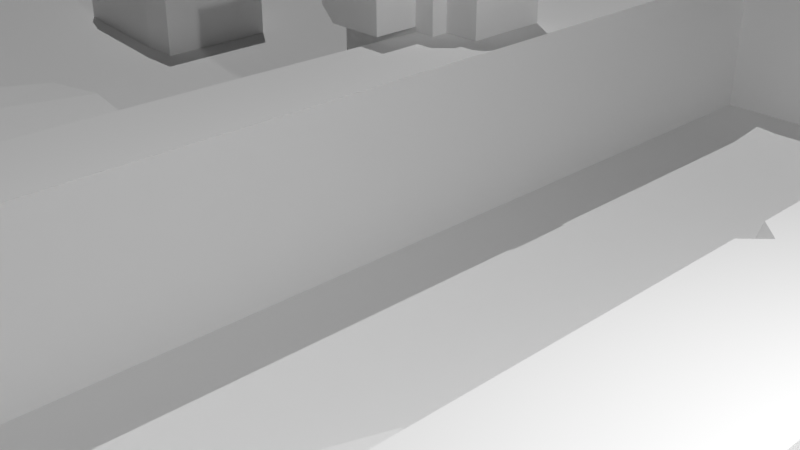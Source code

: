 # Source: urban-struggle.blend  (saved by Blender 3.0.42; exported with 4.5.12 LTS)
import bpy
from mathutils import Matrix  # noqa: F401  (used for matrix-valued properties, if any)

bpy.ops.wm.read_factory_settings(use_empty=True)
scene = bpy.context.scene
scene.name = 'Scene'

# ---- collections
col_collection = bpy.data.collections.new('Collection'); scene.collection.children.link(col_collection)

# ---- node groups
ng_buildings = bpy.data.node_groups.new('Buildings', 'GeometryNodeTree')
_s = ng_buildings.interface.new_socket(name='Instances', in_out='OUTPUT', socket_type='NodeSocketGeometry')
_s = ng_buildings.interface.new_socket(name='Distribution Mesh', in_out='INPUT', socket_type='NodeSocketGeometry')
_s = ng_buildings.interface.new_socket(name='Object', in_out='INPUT', socket_type='NodeSocketObject')
_s.default_value = None
_s = ng_buildings.interface.new_socket(name='Seed', in_out='INPUT', socket_type='NodeSocketInt')
_s.default_value = 1
_s = ng_buildings.interface.new_socket(name='Density Max', in_out='INPUT', socket_type='NodeSocketFloat')
_s.default_value = 0.1
_s.min_value = 0.0
_s = ng_buildings.interface.new_socket(name='Distance Min', in_out='INPUT', socket_type='NodeSocketFloat')
_s.subtype = 'DISTANCE'
_s.default_value = 3.0
_s.min_value = 0.0
ng_buildings.is_modifier = True
# nodes of 'Buildings' reference scene objects; filled in after objects exist
ng_geometry_nodes = bpy.data.node_groups.new('Geometry Nodes', 'GeometryNodeTree')
_s = ng_geometry_nodes.interface.new_socket(name='Geometry', in_out='OUTPUT', socket_type='NodeSocketGeometry')
_s = ng_geometry_nodes.interface.new_socket(name='Geometry', in_out='INPUT', socket_type='NodeSocketGeometry')
ng_geometry_nodes.is_modifier = True
# nodes of 'Geometry Nodes' reference scene objects; filled in after objects exist

# ---- world
world_world = bpy.data.worlds.new('World'); scene.world = world_world
world_world.use_nodes = True; world_world.node_tree.nodes.clear()
_N = world_world.node_tree.nodes; _L = world_world.node_tree.links
n0 = _N.new('ShaderNodeOutputWorld'); n0.name = 'World Output'; n0.location = (300, 300)
n1 = _N.new('ShaderNodeBackground'); n1.name = 'Background'; n1.location = (10, 300)
n1.inputs[0].default_value = (0.05088, 0.05088, 0.05088, 1.0)
_L.new(n1.outputs[0], n0.inputs[0])
n0.is_active_output = True
world_world.color = (0.05088, 0.05088, 0.05088)
world_world.use_sun_shadow = False
world_world.sun_shadow_jitter_overblur = 0.0

# ---- cameras
cam_camera = bpy.data.cameras.new('Camera')
cam_camera.clip_end = 100.0
cam_camera.ortho_scale = 7.314

# ---- lights
light_light = bpy.data.lights.new('Light', 'POINT')
light_light.transmission_factor = 0.0
light_light.energy = 1000.0
light_light.shadow_soft_size = 0.1
light_light.shadow_maximum_resolution = 0.006
light_light.use_absolute_resolution = True
light_sun = bpy.data.lights.new('Sun', 'SUN')
light_sun.transmission_factor = 0.0
light_sun.energy = 1.0
light_sun.shadow_soft_size = 0.125

# ---- meshes
me_plane = bpy.data.meshes.new('Plane')
me_plane.from_pydata([(-24.75, -24.75, 0.0), (24.75, -24.75, 0.0), (-24.75, 24.75, 0.0), (24.75, 24.75, 0.0)], [], [(0, 1, 3, 2)])
_uv = me_plane.uv_layers.new(name='UVMap')
_uv.uv.foreach_set('vector', [0.0, 0.0, 1.0, 0.0, 1.0, 1.0, 0.0, 1.0])
me_plane.use_remesh_fix_poles = True
me_plane.use_remesh_preserve_attributes = False
me_plane.update()
me_cube_001 = bpy.data.meshes.new('Cube.001')
me_cube_001.from_pydata([(-0.6914, -5.833, -1.0), (-0.6914, -5.833, 1.0), (-0.4199, 5.792, -1.0), (-0.4199, 5.792, 1.0), (0.4199, -5.792, -1.0), (0.4199, -5.792, 1.0), (0.4199, 5.792, -1.0), (-0.4199, 6.57, 1.0), (-0.4199, 6.57, -1.0), (0.4199, 6.57, -1.0), (0.4199, 6.57, 1.0), (6.44, 5.792, -1.0), (6.44, 6.57, 1.0), (6.44, 6.57, -1.0), (-0.4199, -6.723, -1.0), (0.3905, -6.503, 1.0), (0.3905, -6.503, -1.0), (4.148, -5.618, 1.0), (4.148, -5.618, -1.0), (4.148, -6.254, 1.0), (4.148, -6.254, -1.0), (5.488, -5.792, 1.0), (5.488, -5.792, -1.0), (5.488, -6.254, -1.0), (4.148, 0.203, -1.0), (5.488, 0.203, 1.0), (5.488, 0.203, -1.0), (4.148, 1.162, 1.0), (4.148, 1.162, -1.0), (5.488, 1.162, 1.0), (5.488, 1.162, -1.0), (10.62, 0.203, -1.0), (10.62, 1.162, -1.0), (0.1367, 5.792, 1.0), (0.4199, 5.179, 1.0), (0.4199, 5.792, 0.8156), (0.6043, 5.792, 1.0), (0.4199, 5.977, 1.0), (6.44, 5.792, 0.6799), (6.44, 5.977, 1.0), (6.288, 5.792, 1.0), (-0.4199, -6.723, 0.8156), (-0.2419, -6.675, 1.0), (-0.4737, -6.547, 1.0), (5.488, -6.254, 0.8156), (5.488, -6.07, 1.0), (5.304, -6.254, 1.0), (4.148, -0.3955, 0.8156), (4.148, -0.58, 1.0), (4.332, -0.3955, 1.0), (4.148, -0.2111, 1.0), (10.62, 0.203, 0.8156), (10.62, 0.3874, 1.0), (10.43, 0.203, 1.0), (10.43, 1.162, 1.0), (10.62, 0.9779, 1.0), (10.62, 1.162, 0.8156), (1.609, -6.771, 1.0), (1.609, -6.771, -1.0), (3.791, -5.894, -0.8584), (3.791, -5.894, 0.3133), (3.791, -4.909, -0.8584), (3.791, -4.909, 0.3133), (4.504, -5.894, -0.8584), (4.504, -5.894, 0.3133), (4.504, -4.909, -0.8584), (4.504, -4.909, 0.3133)], [], [(0, 1, 3, 2), (10, 37, 36, 40, 39, 12), (3, 33, 37, 10, 7), (19, 20, 23, 44, 46), (2, 6, 4, 0), (36, 35, 6, 11, 38, 40), (8, 7, 10, 9), (2, 3, 7, 8), (39, 38, 11, 13, 12), (6, 2, 8, 9), (1, 0, 14, 41, 43), (6, 9, 13, 11), (6, 35, 34, 5, 4), (9, 10, 12, 13), (5, 1, 43, 42, 15), (5, 15, 57), (16, 15, 42, 41, 14), (0, 4, 16, 14), (24, 47, 50, 27, 28), (4, 5, 17, 18), (57, 58, 20, 19), (16, 4, 18, 20, 58), (17, 19, 46, 45, 21), (21, 22, 26, 25), (20, 18, 22, 23), (22, 21, 45, 44, 23), (26, 24, 28, 30), (25, 26, 31, 51, 53), (50, 49, 25, 29, 27), (22, 18, 24, 26), (28, 27, 29, 30), (30, 29, 54, 56, 32), (17, 21, 25, 49, 48), (18, 17, 48, 47, 24), (29, 25, 53, 52, 55, 54), (52, 51, 31, 32, 56, 55), (26, 30, 32, 31), (50, 47, 49), (37, 35, 36), (38, 39, 40), (41, 42, 43), (44, 45, 46), (47, 48, 49), (51, 52, 53), (54, 55, 56), (34, 33, 3, 1, 5), (33, 34, 35), (37, 33, 35), (15, 16, 58, 57), (17, 5, 57, 19), (59, 60, 62, 61), (61, 62, 66, 65), (65, 66, 64, 63), (63, 64, 60, 59), (61, 65, 63, 59), (66, 62, 60, 64)])
_uv = me_cube_001.uv_layers.new(name='UVMap')
_uv.uv.foreach_set('vector', [0.375, 0.0, 0.625, 0.0, 0.625, 0.25, 0.375, 0.25, 0.625, 0.5, 0.625, 0.5, 0.625, 0.5, 0.625, 0.5, 0.625, 0.5, 0.625, 0.5, 0.875, 0.5, 0.6799, 0.5, 0.625, 0.5, 0.625, 0.5, 0.875, 0.5, 0.625, 0.75, 0.375, 0.75, 0.375, 0.75, 0.6019, 0.75, 0.625, 0.75, 0.125, 0.5, 0.375, 0.5, 0.375, 0.75, 0.125, 0.75, 0.625, 0.5, 0.6019, 0.5, 0.375, 0.5, 0.375, 0.5, 0.6019, 0.5, 0.625, 0.5, 0.375, 0.25, 0.625, 0.25, 0.625, 0.5, 0.375, 0.5, 0.375, 0.25, 0.625, 0.25, 0.625, 0.25, 0.375, 0.25, 0.625, 0.5, 0.6019, 0.5, 0.375, 0.5, 0.375, 0.5, 0.625, 0.5, 0.375, 0.5, 0.125, 0.5, 0.125, 0.5, 0.375, 0.5, 0.625, 0.0, 0.375, 0.0, 0.375, 0.0, 0.6019, 0.0, 0.625, 0.0, 0.375, 0.5, 0.375, 0.5, 0.375, 0.5, 0.375, 0.5, 0.375, 0.5, 0.6019, 0.5, 0.625, 0.504, 0.625, 0.75, 0.375, 0.75, 0.375, 0.5, 0.625, 0.5, 0.625, 0.5, 0.375, 0.5, 0.625, 0.75, 0.875, 0.75, 0.875, 0.75, 0.8201, 0.75, 0.625, 0.75, 0.625, 0.75, 0.625, 0.75, 0.625, 0.75, 0.375, 0.75, 0.625, 0.75, 0.625, 0.9451, 0.6019, 1.0, 0.375, 1.0, 0.125, 0.75, 0.375, 0.75, 0.375, 0.75, 0.125, 0.75, 0.375, 0.75, 0.6019, 0.75, 0.625, 0.75, 0.625, 0.75, 0.375, 0.75, 0.375, 0.75, 0.625, 0.75, 0.625, 0.75, 0.375, 0.75, 0.625, 0.75, 0.375, 0.75, 0.375, 0.75, 0.625, 0.75, 0.375, 0.75, 0.375, 0.75, 0.375, 0.75, 0.375, 0.75, 0.375, 0.75, 0.625, 0.75, 0.625, 0.75, 0.625, 0.75, 0.625, 0.75, 0.625, 0.75, 0.625, 0.75, 0.375, 0.75, 0.375, 0.75, 0.625, 0.75, 0.375, 0.75, 0.375, 0.75, 0.375, 0.75, 0.375, 0.75, 0.375, 0.75, 0.625, 0.75, 0.625, 0.75, 0.6019, 0.75, 0.375, 0.75, 0.375, 0.75, 0.375, 0.75, 0.375, 0.75, 0.375, 0.75, 0.625, 0.75, 0.375, 0.75, 0.375, 0.75, 0.6019, 0.75, 0.625, 0.75, 0.625, 0.75, 0.625, 0.75, 0.625, 0.75, 0.625, 0.75, 0.625, 0.75, 0.375, 0.75, 0.375, 0.75, 0.375, 0.75, 0.375, 0.75, 0.375, 0.75, 0.625, 0.75, 0.625, 0.75, 0.375, 0.75, 0.375, 0.75, 0.625, 0.75, 0.625, 0.75, 0.6019, 0.75, 0.375, 0.75, 0.625, 0.75, 0.625, 0.75, 0.625, 0.75, 0.625, 0.75, 0.625, 0.75, 0.375, 0.75, 0.625, 0.75, 0.625, 0.75, 0.6019, 0.75, 0.375, 0.75, 0.625, 0.75, 0.625, 0.75, 0.625, 0.75, 0.625, 0.75, 0.625, 0.75, 0.625, 0.75, 0.625, 0.75, 0.6019, 0.75, 0.375, 0.75, 0.375, 0.75, 0.6019, 0.75, 0.625, 0.75, 0.375, 0.75, 0.375, 0.75, 0.375, 0.75, 0.375, 0.75, 0.625, 0.75, 0.6019, 0.75, 0.625, 0.75, 0.625, 0.5, 0.6019, 0.5, 0.625, 0.5, 0.6019, 0.5, 0.625, 0.5, 0.625, 0.5, 0.6019, 0.0, 0.625, 0.9451, 0.875, 0.75, 0.6019, 0.75, 0.625, 0.75, 0.625, 0.75, 0.6019, 0.75, 0.625, 0.75, 0.625, 0.75, 0.6019, 0.75, 0.625, 0.75, 0.625, 0.75, 0.625, 0.75, 0.625, 0.75, 0.6019, 0.75, 0.625, 0.504, 0.6799, 0.5, 0.875, 0.5, 0.875, 0.75, 0.625, 0.75, 0.6799, 0.5, 0.625, 0.504, 0.6019, 0.5, 0.625, 0.5, 0.6799, 0.5, 0.6019, 0.5, 0.625, 0.75, 0.375, 0.75, 0.375, 0.75, 0.625, 0.75, 0.625, 0.75, 0.625, 0.75, 0.625, 0.75, 0.625, 0.75, 0.375, 0.0, 0.625, 0.0, 0.625, 0.25, 0.375, 0.25, 0.375, 0.25, 0.625, 0.25, 0.625, 0.5, 0.375, 0.5, 0.375, 0.5, 0.625, 0.5, 0.625, 0.75, 0.375, 0.75, 0.375, 0.75, 0.625, 0.75, 0.625, 1.0, 0.375, 1.0, 0.125, 0.5, 0.375, 0.5, 0.375, 0.75, 0.125, 0.75, 0.625, 0.5, 0.875, 0.5, 0.875, 0.75, 0.625, 0.75])
me_cube_001.use_remesh_fix_poles = True
me_cube_001.use_remesh_preserve_attributes = False
me_cube_001.update()
me_cube_002 = bpy.data.meshes.new('Cube.002')
me_cube_002.from_pydata([(-0.4064, -3.978, -1.0), (-0.4064, -3.978, 1.0), (-0.4064, 1.0, -1.0), (-0.4064, 1.0, 1.0), (0.4064, -3.978, -1.0), (0.4064, 1.0, -1.0), (-0.4064, -4.938, -1.0), (-0.4064, -4.938, 1.0), (0.4064, -4.938, 1.0), (0.4064, -4.938, -1.0), (-4.33, -3.978, -1.0), (-4.33, -4.938, -1.0), (-4.33, -4.938, 1.0), (1.045, -3.978, -1.0), (1.045, -4.938, 1.0), (1.045, -4.938, -1.0), (1.805, -3.978, 1.0), (1.805, -3.978, -1.0), (1.805, -4.938, 1.0), (1.805, -4.938, -1.0), (1.045, -6.448, -1.0), (1.805, -6.448, 1.0), (1.805, -6.448, -1.0), (0.2161, -3.978, 1.0), (0.4064, -4.214, 1.0), (0.6898, -3.978, 1.0), (0.4064, -3.978, 0.6912), (0.4064, -3.261, 1.0), (0.4064, 0.8872, 1.0), (0.4064, 1.0, 0.8872), (0.2935, 1.0, 1.0), (-4.33, -3.978, 0.8872), (-4.33, -4.16, 1.0), (-4.016, -3.978, 1.0), (1.045, -3.978, 0.9368), (0.8082, -3.978, 1.0), (1.045, -4.091, 1.0), (1.158, -3.978, 1.0), (1.045, -6.448, 0.8872), (1.158, -6.448, 1.0), (1.045, -6.335, 1.0)], [], [(0, 1, 3, 2), (1, 0, 10, 31, 33), (24, 23, 1, 7, 8), (2, 3, 30, 29, 5), (2, 5, 4, 0), (5, 29, 28, 27, 26, 4), (9, 8, 7, 6), (0, 6, 11, 10), (0, 4, 9, 6), (25, 24, 8, 14, 36, 35), (7, 1, 33, 32, 12), (32, 31, 10, 11, 12), (6, 7, 12, 11), (13, 34, 37, 16, 17), (15, 13, 17, 19), (4, 26, 25, 35, 34, 13), (9, 4, 13, 15), (8, 9, 15, 14), (17, 16, 18, 19), (37, 34, 36), (14, 15, 20, 38, 40), (37, 36, 14, 18, 16), (18, 14, 40, 39, 21), (39, 38, 20, 22, 21), (15, 19, 22, 20), (19, 18, 21, 22), (24, 25, 26), (28, 29, 30), (31, 32, 33), (34, 35, 36), (38, 39, 40), (28, 30, 3, 1, 23, 27), (23, 24, 26), (27, 23, 26)])
_uv = me_cube_002.uv_layers.new(name='UVMap')
_uv.uv.foreach_set('vector', [0.375, 0.0, 0.625, 0.0, 0.625, 0.25, 0.375, 0.25, 0.625, 0.0, 0.375, 0.0, 0.375, 0.0, 0.6109, 0.0, 0.625, 0.0, 0.625, 0.75, 0.6597, 0.75, 0.875, 0.75, 0.875, 0.75, 0.625, 0.75, 0.375, 0.25, 0.625, 0.25, 0.625, 0.4653, 0.6109, 0.5, 0.375, 0.5, 0.125, 0.5, 0.375, 0.5, 0.375, 0.75, 0.125, 0.75, 0.375, 0.5, 0.6109, 0.5, 0.625, 0.5057, 0.625, 0.7443, 0.6109, 0.75, 0.375, 0.75, 0.375, 0.75, 0.625, 0.75, 0.625, 1.0, 0.375, 1.0, 0.125, 0.75, 0.125, 0.75, 0.125, 0.75, 0.125, 0.75, 0.125, 0.75, 0.375, 0.75, 0.375, 0.75, 0.125, 0.75, 0.625, 0.75, 0.625, 0.75, 0.625, 0.75, 0.625, 0.75, 0.625, 0.75, 0.625, 0.75, 0.875, 0.75, 0.875, 0.75, 0.875, 0.75, 0.875, 0.75, 0.875, 0.75, 0.625, 0.0, 0.6109, 0.0, 0.375, 0.0, 0.375, 0.0, 0.625, 0.0, 0.375, 1.0, 0.625, 1.0, 0.625, 1.0, 0.375, 1.0, 0.375, 0.75, 0.6109, 0.75, 0.625, 0.75, 0.625, 0.75, 0.375, 0.75, 0.375, 0.75, 0.375, 0.75, 0.375, 0.75, 0.375, 0.75, 0.375, 0.75, 0.6109, 0.75, 0.625, 0.75, 0.625, 0.75, 0.6109, 0.75, 0.375, 0.75, 0.375, 0.75, 0.375, 0.75, 0.375, 0.75, 0.375, 0.75, 0.625, 0.75, 0.375, 0.75, 0.375, 0.75, 0.625, 0.75, 0.375, 0.75, 0.625, 0.75, 0.625, 0.75, 0.375, 0.75, 0.625, 0.75, 0.6109, 0.75, 0.625, 0.75, 0.625, 0.75, 0.375, 0.75, 0.375, 0.75, 0.6109, 0.75, 0.625, 0.75, 0.625, 0.75, 0.625, 0.75, 0.625, 0.75, 0.625, 0.75, 0.625, 0.75, 0.625, 0.75, 0.625, 0.75, 0.625, 0.75, 0.625, 0.75, 0.625, 0.75, 0.625, 0.75, 0.6109, 0.75, 0.375, 0.75, 0.375, 0.75, 0.625, 0.75, 0.375, 0.75, 0.375, 0.75, 0.375, 0.75, 0.375, 0.75, 0.375, 0.75, 0.625, 0.75, 0.625, 0.75, 0.375, 0.75, 0.625, 0.75, 0.625, 0.75, 0.6109, 0.75, 0.625, 0.5057, 0.6109, 0.5, 0.625, 0.4653, 0.6109, 0.0, 0.625, 0.0, 0.875, 0.75, 0.6109, 0.75, 0.625, 0.75, 0.625, 0.75, 0.6109, 0.75, 0.625, 0.75, 0.625, 0.75, 0.625, 0.5057, 0.6597, 0.5, 0.875, 0.5, 0.875, 0.75, 0.6597, 0.75, 0.625, 0.7443, 0.6597, 0.75, 0.625, 0.75, 0.6109, 0.75, 0.625, 0.7443, 0.6597, 0.75, 0.6109, 0.75])
me_cube_002.use_remesh_fix_poles = True
me_cube_002.use_remesh_preserve_attributes = False
me_cube_002.update()
me_cube_003 = bpy.data.meshes.new('Cube.003')
me_cube_003.from_pydata([(-1.0, -0.7803, -1.0), (-1.0, 0.4668, -1.0), (-1.0, 0.4668, 1.0), (1.0, -1.0, -1.0), (1.0, -1.0, 1.0), (1.0, 1.0, -1.0), (1.558, 0.6718, 1.0), (1.558, 0.6718, -1.0), (1.558, -1.0, -1.0), (1.558, -1.0, 1.0), (-0.7642, -0.8062, 1.0), (-1.0, -0.3912, 1.0), (-1.0, -0.7803, 0.5753), (1.0, 0.7628, 1.0), (1.205, 0.8798, 1.0), (1.0, 1.0, 0.7628), (0.7708, 0.9389, 1.0), (-1.0, -0.7803, 0.2526), (1.0, 1.0, 0.3463), (-1.0, 0.347, 0.4445), (-1.0, 0.4668, 0.5865), (-0.8827, 0.4981, 0.458), (-1.0, 0.4668, 0.3433)], [], [(13, 16, 2, 11, 10, 4), (14, 13, 4, 9, 6), (3, 5, 7, 8), (22, 19, 21), (1, 5, 3, 0), (1, 22, 21, 18, 5), (7, 6, 9, 8), (5, 18, 15, 14, 6, 7), (16, 13, 15), (4, 3, 8, 9), (10, 11, 12), (13, 14, 15), (3, 4, 10, 12, 17, 0), (17, 12, 11, 2, 20, 19), (21, 20, 2, 16, 15, 18), (19, 20, 21), (0, 17, 19, 22, 1)])
_uv = me_cube_003.uv_layers.new(name='UVMap')
_uv.uv.foreach_set('vector', [0.625, 0.5297, 0.6537, 0.5, 0.875, 0.5, 0.875, 0.672, 0.8455, 0.75, 0.625, 0.75, 0.625, 0.5, 0.625, 0.5297, 0.625, 0.75, 0.625, 0.75, 0.625, 0.5, 0.375, 0.75, 0.375, 0.5, 0.375, 0.5, 0.375, 0.75, 0.4896, 0.25, 0.4974, 0.226, 0.4991, 0.2647, 0.125, 0.5, 0.375, 0.5, 0.375, 0.75, 0.125, 0.75, 0.375, 0.25, 0.4896, 0.25, 0.4991, 0.2647, 0.4852, 0.5, 0.375, 0.5, 0.375, 0.5, 0.625, 0.5, 0.625, 0.75, 0.375, 0.75, 0.375, 0.5, 0.4852, 0.5, 0.5953, 0.5, 0.625, 0.5, 0.625, 0.5, 0.375, 0.5, 0.625, 0.4713, 0.625, 0.5297, 0.5953, 0.5, 0.625, 0.75, 0.375, 0.75, 0.375, 0.75, 0.625, 0.75, 0.625, 0.9705, 0.875, 0.672, 0.5719, 0.0, 0.625, 0.5297, 0.625, 0.5, 0.5953, 0.5, 0.375, 0.75, 0.625, 0.75, 0.625, 0.9705, 0.5719, 1.0, 0.4735, 1.0, 0.375, 1.0, 0.4735, 0.0, 0.5719, 0.0, 0.625, 0.07801, 0.625, 0.25, 0.5284, 0.25, 0.4974, 0.226, 0.4991, 0.2647, 0.5284, 0.25, 0.625, 0.25, 0.625, 0.4713, 0.5953, 0.5, 0.4852, 0.5, 0.4974, 0.226, 0.5284, 0.25, 0.4991, 0.2647, 0.375, 0.0, 0.4735, 0.0, 0.4974, 0.226, 0.4896, 0.25, 0.375, 0.25])
me_cube_003.use_remesh_fix_poles = True
me_cube_003.use_remesh_preserve_attributes = False
me_cube_003.update()
me_cube_004 = bpy.data.meshes.new('Cube.004')
me_cube_004.from_pydata([(-1.0, -1.0, -1.0), (-0.6563, -0.6563, 1.0), (-1.0, 1.0, -1.0), (-0.6563, 0.6563, 1.0), (1.0, -1.0, -1.0), (0.6563, -0.6563, 1.0), (1.0, 1.0, -1.0), (0.6563, 0.6563, 1.0), (-1.0, -1.0, 1.0), (1.0, 1.0, 1.0), (-0.6563, -0.4621, 1.715), (-0.4129, 0.6563, 1.764), (0.4129, 0.6563, 1.764), (0.3913, -0.6563, 1.785), (-0.6563, -0.4621, 2.502), (-0.4129, 0.6563, 2.453), (0.4129, 0.6563, 2.453), (0.3913, -0.6563, 2.431), (-0.6563, 0.4621, 1.715), (0.6563, 0.3997, 1.777), (-0.6563, 0.4621, 2.502), (0.6563, 0.3997, 2.44), (-0.4129, 1.182, 1.764), (-0.4129, 1.182, 2.453), (0.4129, 1.182, 2.453), (-0.3913, -0.6563, 1.785), (-0.6563, 0.6563, 1.52), (-0.3913, -0.6563, 2.431), (-1.061, -0.4621, 1.715), (-1.061, 0.4621, 1.715), (-1.061, -0.4621, 2.502), (0.6563, -0.3997, 1.777), (0.6563, -0.3997, 2.44), (-0.6563, -0.6563, 2.696), (0.3913, -1.0, 1.785), (-0.3913, -1.0, 1.785), (0.3913, -1.0, 2.431), (0.6563, 0.6563, 1.52), (0.6563, -0.6563, 1.52), (1.028, 0.3997, 1.777), (1.028, -0.3997, 1.777), (1.028, 0.3997, 2.44), (1.028, -0.3997, 2.44), (-0.8398, 0.8398, 1.0), (-0.6558, 1.0, 1.0), (-1.0, 1.0, 0.7735), (-1.0, 0.7735, 1.0), (0.8807, -0.8807, 1.0), (0.8313, -1.0, 1.0), (1.0, -1.0, 0.8313), (1.0, -0.8313, 1.0), (0.2442, 1.182, 1.764), (0.4129, 1.182, 1.932), (0.4129, 1.014, 1.764), (-0.6563, 0.4876, 2.696), (-0.4876, 0.6563, 2.696), (-0.483, 0.6563, 2.523), (-0.6563, 0.6563, 2.464), (-0.6563, 0.537, 2.577), (-0.8925, 0.4621, 2.502), (-1.061, 0.4621, 2.333), (-1.061, 0.2934, 2.502), (-0.6563, -0.4876, 1.52), (-0.6563, -0.6563, 1.352), (-0.4876, -0.6563, 1.52), (-0.537, -0.6563, 1.64), (-0.6563, -0.6563, 1.689), (-0.6563, -0.537, 1.64), (-0.3913, -0.8317, 2.431), (-0.3913, -1.0, 2.263), (-0.2226, -1.0, 2.431), (0.4876, 0.6563, 2.696), (0.6563, 0.4876, 2.696), (0.6563, 0.589, 2.555), (0.6563, 0.6563, 2.528), (0.537, 0.6563, 2.577), (0.6563, -0.4876, 2.696), (0.4876, -0.6563, 2.696), (0.4862, -0.6563, 2.526), (0.6563, -0.6563, 2.528), (0.6563, -0.5078, 2.548)], [], [(2, 45, 44, 9, 6), (3, 7, 9, 44, 43), (4, 49, 48, 8, 0), (5, 1, 8, 48, 47), (2, 6, 4, 0), (5, 7, 37, 38), (0, 8, 46, 45, 2), (46, 43, 45), (6, 9, 50, 49, 4), (12, 11, 22, 51, 53), (19, 21, 41, 39), (13, 25, 65, 64, 38), (14, 10, 67, 66, 33), (7, 3, 26, 37), (16, 15, 56, 55, 71, 75), (10, 18, 26, 62, 67), (13, 17, 36, 34), (20, 14, 33, 54, 58), (11, 12, 37, 26), (18, 20, 58, 57, 26), (21, 19, 37, 74, 73), (14, 20, 59, 61, 30), (16, 12, 53, 52, 24), (52, 51, 22, 23, 24), (11, 15, 23, 22), (15, 16, 24, 23), (25, 27, 33, 66, 65), (72, 71, 55, 54, 33, 77, 76), (17, 27, 68, 70, 36), (15, 11, 26, 57, 56), (20, 18, 29, 60, 59), (29, 28, 30, 61, 60), (10, 14, 30, 28), (18, 10, 28, 29), (1, 5, 38, 64, 63), (31, 32, 80, 79, 38), (3, 1, 63, 62, 26), (27, 25, 35, 69, 68), (25, 13, 34, 35), (32, 21, 73, 72, 76, 80), (35, 34, 36, 70, 69), (19, 31, 38, 37), (12, 16, 75, 74, 37), (27, 17, 78, 77, 33), (17, 13, 38, 79, 78), (40, 39, 41, 42), (31, 19, 39, 40), (32, 31, 40, 42), (21, 32, 42, 41), (43, 44, 45), (1, 3, 43, 46, 8), (47, 48, 49, 50), (51, 52, 53), (58, 56, 57), (59, 60, 61), (62, 63, 64), (68, 69, 70), (75, 73, 74), (80, 78, 79), (7, 5, 47, 50, 9), (67, 62, 64, 65), (66, 67, 65), (54, 55, 56), (58, 54, 56), (71, 72, 73), (75, 71, 73), (76, 77, 78), (80, 76, 78)])
_uv = me_cube_004.uv_layers.new(name='UVMap')
_uv.uv.foreach_set('vector', [0.375, 0.25, 0.5967, 0.25, 0.625, 0.2783, 0.625, 0.5, 0.375, 0.5, 0.832, 0.543, 0.668, 0.543, 0.625, 0.5, 0.8467, 0.5, 0.855, 0.52, 0.375, 0.75, 0.6039, 0.75, 0.625, 0.7711, 0.625, 1.0, 0.375, 1.0, 0.668, 0.707, 0.832, 0.707, 0.875, 0.75, 0.6461, 0.75, 0.6399, 0.7351, 0.125, 0.5, 0.375, 0.5, 0.375, 0.75, 0.125, 0.75, 0.668, 0.707, 0.668, 0.543, 0.668, 0.543, 0.668, 0.707, 0.375, 0.0, 0.625, 0.0, 0.625, 0.2217, 0.5967, 0.25, 0.375, 0.25, 0.625, 0.2217, 0.855, 0.52, 0.5967, 0.25, 0.375, 0.5, 0.625, 0.5, 0.625, 0.7289, 0.6039, 0.75, 0.375, 0.75, 0.6984, 0.543, 0.8016, 0.543, 0.8016, 0.543, 0.7195, 0.543, 0.6984, 0.543, 0.668, 0.575, 0.668, 0.575, 0.668, 0.575, 0.668, 0.575, 0.7011, 0.707, 0.7989, 0.707, 0.8171, 0.707, 0.8109, 0.707, 0.668, 0.707, 0.832, 0.6828, 0.832, 0.6828, 0.832, 0.6921, 0.832, 0.707, 0.832, 0.707, 0.668, 0.543, 0.832, 0.543, 0.832, 0.543, 0.668, 0.543, 0.6984, 0.543, 0.8016, 0.543, 0.8104, 0.543, 0.8109, 0.543, 0.6891, 0.543, 0.6829, 0.543, 0.832, 0.6828, 0.832, 0.5672, 0.832, 0.543, 0.832, 0.6859, 0.832, 0.6921, 0.7011, 0.707, 0.7011, 0.707, 0.7011, 0.707, 0.7011, 0.707, 0.832, 0.5672, 0.832, 0.6828, 0.832, 0.707, 0.832, 0.5641, 0.832, 0.5579, 0.8016, 0.543, 0.6984, 0.543, 0.668, 0.543, 0.832, 0.543, 0.832, 0.5672, 0.832, 0.5672, 0.832, 0.5579, 0.832, 0.543, 0.832, 0.543, 0.668, 0.575, 0.668, 0.575, 0.668, 0.543, 0.668, 0.543, 0.668, 0.5514, 0.832, 0.6828, 0.832, 0.5672, 0.832, 0.5672, 0.832, 0.5883, 0.832, 0.6828, 0.6984, 0.543, 0.6984, 0.543, 0.6984, 0.543, 0.6984, 0.543, 0.6984, 0.543, 0.6984, 0.543, 0.7195, 0.543, 0.8016, 0.543, 0.8016, 0.543, 0.6984, 0.543, 0.8016, 0.543, 0.8016, 0.543, 0.8016, 0.543, 0.8016, 0.543, 0.8016, 0.543, 0.6984, 0.543, 0.6984, 0.543, 0.8016, 0.543, 0.7989, 0.707, 0.7989, 0.707, 0.832, 0.707, 0.832, 0.707, 0.8171, 0.707, 0.668, 0.5641, 0.6891, 0.543, 0.8109, 0.543, 0.832, 0.5641, 0.832, 0.707, 0.6891, 0.707, 0.668, 0.6859, 0.7011, 0.707, 0.7989, 0.707, 0.7989, 0.707, 0.7778, 0.707, 0.7011, 0.707, 0.8016, 0.543, 0.8016, 0.543, 0.832, 0.543, 0.832, 0.543, 0.8104, 0.543, 0.832, 0.5672, 0.832, 0.5672, 0.832, 0.5672, 0.832, 0.5672, 0.832, 0.5672, 0.832, 0.5672, 0.832, 0.6828, 0.832, 0.6828, 0.832, 0.5883, 0.832, 0.5672, 0.832, 0.6828, 0.832, 0.6828, 0.832, 0.6828, 0.832, 0.6828, 0.832, 0.5672, 0.832, 0.6828, 0.832, 0.6828, 0.832, 0.5672, 0.832, 0.707, 0.668, 0.707, 0.668, 0.707, 0.8109, 0.707, 0.832, 0.707, 0.668, 0.675, 0.668, 0.675, 0.668, 0.6885, 0.668, 0.707, 0.668, 0.707, 0.832, 0.543, 0.832, 0.707, 0.832, 0.707, 0.832, 0.6859, 0.832, 0.543, 0.7989, 0.707, 0.7989, 0.707, 0.7989, 0.707, 0.7989, 0.707, 0.7989, 0.707, 0.7989, 0.707, 0.7011, 0.707, 0.7011, 0.707, 0.7989, 0.707, 0.668, 0.675, 0.668, 0.575, 0.668, 0.5514, 0.668, 0.5641, 0.668, 0.6859, 0.668, 0.6885, 0.7989, 0.707, 0.7011, 0.707, 0.7011, 0.707, 0.7778, 0.707, 0.7989, 0.707, 0.668, 0.575, 0.668, 0.675, 0.668, 0.707, 0.668, 0.543, 0.6984, 0.543, 0.6984, 0.543, 0.6829, 0.543, 0.668, 0.543, 0.668, 0.543, 0.7989, 0.707, 0.7011, 0.707, 0.6892, 0.707, 0.6891, 0.707, 0.832, 0.707, 0.7011, 0.707, 0.7011, 0.707, 0.668, 0.707, 0.668, 0.707, 0.6892, 0.707, 0.668, 0.675, 0.668, 0.575, 0.668, 0.575, 0.668, 0.675, 0.668, 0.675, 0.668, 0.575, 0.668, 0.575, 0.668, 0.675, 0.668, 0.675, 0.668, 0.675, 0.668, 0.675, 0.668, 0.675, 0.668, 0.575, 0.668, 0.675, 0.668, 0.675, 0.668, 0.575, 0.855, 0.52, 0.8467, 0.5, 0.5967, 0.25, 0.832, 0.707, 0.832, 0.543, 0.855, 0.52, 0.875, 0.5283, 0.875, 0.75, 0.6399, 0.7351, 0.6461, 0.75, 0.6039, 0.75, 0.625, 0.7289, 0.7195, 0.543, 0.6984, 0.543, 0.6984, 0.543, 0.832, 0.5579, 0.8104, 0.543, 0.832, 0.543, 0.832, 0.5672, 0.832, 0.5672, 0.832, 0.5883, 0.832, 0.6859, 0.832, 0.707, 0.8109, 0.707, 0.7989, 0.707, 0.7989, 0.707, 0.7778, 0.707, 0.6829, 0.543, 0.668, 0.5514, 0.668, 0.543, 0.668, 0.6885, 0.6892, 0.707, 0.668, 0.707, 0.668, 0.543, 0.668, 0.707, 0.6399, 0.7351, 0.625, 0.7289, 0.625, 0.5, 0.832, 0.6921, 0.832, 0.6859, 0.8109, 0.707, 0.8171, 0.707, 0.832, 0.707, 0.832, 0.6921, 0.8171, 0.707, 0.832, 0.5641, 0.8109, 0.543, 0.8104, 0.543, 0.832, 0.5579, 0.832, 0.5641, 0.8104, 0.543, 0.6891, 0.543, 0.668, 0.5641, 0.668, 0.5514, 0.6829, 0.543, 0.6891, 0.543, 0.668, 0.5514, 0.668, 0.6859, 0.6891, 0.707, 0.6892, 0.707, 0.668, 0.6885, 0.668, 0.6859, 0.6892, 0.707])
me_cube_004.use_remesh_fix_poles = True
me_cube_004.use_remesh_preserve_attributes = False
me_cube_004.update()
me_cube_006 = bpy.data.meshes.new('Cube.006')
me_cube_006.from_pydata([(-0.3018, -1.829, -1.0), (-0.3018, -1.829, 1.0), (-0.3018, 1.0, -1.0), (-0.3018, 1.0, 1.0), (0.3018, -1.829, -1.0), (0.3018, -1.829, 1.0), (0.3018, 1.0, -1.0), (0.3018, 1.0, 1.0), (-0.3018, -2.687, -1.0), (-0.3018, -2.687, 1.0), (0.3018, -2.687, 1.0), (0.3018, -2.687, -1.0), (-0.6832, -1.829, -1.0), (-0.6832, -1.829, 1.0), (-0.6832, -2.687, -1.0), (-0.6832, -2.687, 1.0), (-0.3018, -4.924, -1.0), (-0.3018, -4.924, 1.0), (0.3018, -4.924, 1.0), (0.3018, -4.924, -1.0), (-0.3018, -5.624, -1.0), (-0.3018, -5.624, 1.0), (0.3018, -5.624, 1.0), (0.3018, -5.624, -1.0), (-1.832, -4.924, -1.0), (-1.832, -4.924, 1.0), (-2.079, -5.624, -1.0), (-2.079, -5.624, 1.0), (-2.575, -5.624, -1.0), (-2.575, -5.624, 1.0), (-2.079, -7.876, -1.0), (-2.079, -7.876, 1.0), (-2.575, -7.876, -1.0), (-2.575, -7.876, 1.0), (-2.079, -8.479, -1.0), (-2.079, -8.479, 1.0), (-2.575, -8.479, -1.0), (-2.575, -8.479, 1.0), (-10.75, -7.876, -1.0), (-10.75, -7.876, 1.0), (-10.75, -8.479, -1.0), (-10.75, -8.479, 1.0), (-2.573, -5.29, -0.9983), (-2.149, -4.836, -0.9995), (-2.149, -4.836, 1.001), (-2.573, -5.29, 1.002)], [], [(0, 1, 3, 2), (2, 3, 7, 6), (6, 7, 5, 4), (0, 8, 14, 12), (2, 6, 4, 0), (7, 3, 1, 5), (8, 11, 19, 16), (0, 4, 11, 8), (5, 1, 9, 10), (4, 5, 10, 11), (13, 12, 14, 15), (1, 0, 12, 13), (8, 9, 15, 14), (9, 1, 13, 15), (16, 19, 23, 20), (9, 8, 16, 17), (10, 9, 17, 18), (11, 10, 18, 19), (23, 22, 21, 20), (20, 21, 27, 26), (18, 17, 21, 22), (19, 18, 22, 23), (16, 20, 26, 24), (17, 16, 24, 25), (21, 17, 25, 27), (24, 26, 28, 42, 43), (28, 26, 30, 32), (27, 25, 44, 45, 29), (45, 42, 28, 29), (30, 31, 35, 34), (26, 27, 31, 30), (27, 29, 33, 31), (29, 28, 32, 33), (34, 35, 37, 36), (32, 30, 34, 36), (36, 37, 41, 40), (31, 33, 37, 35), (39, 38, 40, 41), (32, 36, 40, 38), (33, 32, 38, 39), (37, 33, 39, 41), (42, 45, 44, 43), (25, 24, 43, 44)])
_uv = me_cube_006.uv_layers.new(name='UVMap')
_uv.uv.foreach_set('vector', [0.375, 0.0, 0.625, 0.0, 0.625, 0.25, 0.375, 0.25, 0.375, 0.25, 0.625, 0.25, 0.625, 0.5, 0.375, 0.5, 0.375, 0.5, 0.625, 0.5, 0.625, 0.75, 0.375, 0.75, 0.125, 0.75, 0.125, 0.75, 0.125, 0.75, 0.125, 0.75, 0.125, 0.5, 0.375, 0.5, 0.375, 0.75, 0.125, 0.75, 0.625, 0.5, 0.875, 0.5, 0.875, 0.75, 0.625, 0.75, 0.125, 0.75, 0.375, 0.75, 0.375, 0.75, 0.125, 0.75, 0.125, 0.75, 0.375, 0.75, 0.375, 0.75, 0.125, 0.75, 0.625, 0.75, 0.875, 0.75, 0.875, 0.75, 0.625, 0.75, 0.375, 0.75, 0.625, 0.75, 0.625, 0.75, 0.375, 0.75, 0.625, 0.0, 0.375, 0.0, 0.375, 0.0, 0.625, 0.0, 0.625, 0.0, 0.375, 0.0, 0.375, 0.0, 0.625, 0.0, 0.375, 1.0, 0.625, 1.0, 0.625, 1.0, 0.375, 1.0, 0.875, 0.75, 0.875, 0.75, 0.875, 0.75, 0.875, 0.75, 0.125, 0.75, 0.375, 0.75, 0.375, 0.75, 0.125, 0.75, 0.625, 1.0, 0.375, 1.0, 0.375, 1.0, 0.625, 1.0, 0.625, 0.75, 0.875, 0.75, 0.875, 0.75, 0.625, 0.75, 0.375, 0.75, 0.625, 0.75, 0.625, 0.75, 0.375, 0.75, 0.375, 0.75, 0.625, 0.75, 0.625, 1.0, 0.375, 1.0, 0.375, 1.0, 0.625, 1.0, 0.625, 1.0, 0.375, 1.0, 0.625, 0.75, 0.875, 0.75, 0.875, 0.75, 0.625, 0.75, 0.375, 0.75, 0.625, 0.75, 0.625, 0.75, 0.375, 0.75, 0.125, 0.75, 0.125, 0.75, 0.125, 0.75, 0.125, 0.75, 0.625, 1.0, 0.375, 1.0, 0.375, 1.0, 0.625, 1.0, 0.875, 0.75, 0.875, 0.75, 0.875, 0.75, 0.875, 0.75, 0.125, 0.75, 0.125, 0.75, 0.125, 0.75, 0.125, 0.75, 0.125, 0.75, 0.125, 0.75, 0.125, 0.75, 0.125, 0.75, 0.125, 0.75, 0.875, 0.75, 0.875, 0.75, 0.875, 0.75, 0.875, 0.75, 0.875, 0.75, 0.625, 1.0, 0.375, 1.0, 0.375, 1.0, 0.625, 1.0, 0.375, 1.0, 0.625, 1.0, 0.625, 1.0, 0.375, 1.0, 0.375, 1.0, 0.625, 1.0, 0.625, 1.0, 0.375, 1.0, 0.875, 0.75, 0.875, 0.75, 0.875, 0.75, 0.875, 0.75, 0.625, 1.0, 0.375, 1.0, 0.375, 1.0, 0.625, 1.0, 0.375, 1.0, 0.625, 1.0, 0.625, 1.0, 0.375, 1.0, 0.125, 0.75, 0.125, 0.75, 0.125, 0.75, 0.125, 0.75, 0.375, 1.0, 0.625, 1.0, 0.625, 1.0, 0.375, 1.0, 0.875, 0.75, 0.875, 0.75, 0.875, 0.75, 0.875, 0.75, 0.625, 1.0, 0.375, 1.0, 0.375, 1.0, 0.625, 1.0, 0.125, 0.75, 0.125, 0.75, 0.125, 0.75, 0.125, 0.75, 0.625, 1.0, 0.375, 1.0, 0.375, 1.0, 0.625, 1.0, 0.875, 0.75, 0.875, 0.75, 0.875, 0.75, 0.875, 0.75, 0.375, 1.0, 0.625, 1.0, 0.625, 1.0, 0.375, 1.0, 0.625, 1.0, 0.375, 1.0, 0.375, 1.0, 0.625, 1.0])
me_cube_006.use_remesh_fix_poles = True
me_cube_006.use_remesh_preserve_attributes = False
me_cube_006.update()
me_cube_007 = bpy.data.meshes.new('Cube.007')
me_cube_007.from_pydata([(-1.0, -1.0, -1.0), (-1.0, -1.0, 1.0), (1.0, -1.0, -1.0), (1.0, -1.0, 1.0), (1.0, 1.0, -1.0), (1.0, 1.0, 1.0), (0.7564, -2.405, -0.6867), (0.7564, -0.4052, -0.6867), (2.756, -2.405, -0.6867), (2.756, -2.405, 1.313), (2.756, -0.4052, -0.6867), (2.756, -0.4052, 1.313), (-0.1793, 1.0, -1.0), (-0.1793, 1.0, 0.5932), (-1.0, 0.03788, 0.5932), (-1.0, 0.03788, -1.0), (-1.0, 0.7163, 1.0), (-1.0, 0.7163, 0.5932), (-0.5362, 1.0, 1.0), (-0.7163, 1.0, 0.8199), (-0.8437, 0.8726, 1.0), (-0.7163, 1.0, 0.7474), (-0.676, 1.0, 0.5932), (-0.7982, 0.9181, 0.5932), (-0.1793, 0.3699, 0.5932), (-0.3394, 0.03788, 0.5932), (-0.3394, 0.03788, -1.0), (-0.1793, 0.3699, -1.0), (0.9163, -2.405, 1.313), (0.7564, -2.142, 1.313), (0.7564, -2.405, 1.153), (0.9163, -0.4052, 1.313), (0.7564, -0.4052, 1.153), (0.7564, -0.5651, 1.313)], [], [(12, 13, 22, 21, 19, 18, 5, 4), (4, 5, 3, 2), (2, 3, 1, 0), (11, 31, 33, 29, 28, 9), (10, 11, 9, 8), (6, 30, 29, 33, 32, 7), (7, 10, 8, 6), (7, 32, 31, 11, 10), (14, 25, 26, 15), (0, 1, 16, 17, 14, 15), (15, 26, 27, 12, 4, 2, 0), (27, 24, 13, 12), (18, 19, 20), (5, 18, 20, 16, 1, 3), (21, 22, 23), (20, 19, 21, 23, 17, 16), (24, 27, 26, 25), (25, 14, 17, 23), (13, 24, 22), (24, 25, 23, 22), (28, 29, 30), (31, 32, 33), (8, 9, 28, 30, 6)])
_uv = me_cube_007.uv_layers.new(name='UVMap')
_uv.uv.foreach_set('vector', [0.375, 0.3526, 0.5996, 0.3526, 0.5996, 0.2905, 0.6092, 0.2855, 0.6137, 0.2855, 0.625, 0.308, 0.625, 0.5, 0.375, 0.5, 0.375, 0.5, 0.625, 0.5, 0.625, 0.75, 0.375, 0.75, 0.375, 0.75, 0.625, 0.75, 0.625, 1.0, 0.375, 1.0, 0.625, 0.5, 0.855, 0.5, 0.875, 0.52, 0.875, 0.73, 0.855, 0.75, 0.625, 0.75, 0.375, 0.5, 0.625, 0.5, 0.625, 0.75, 0.375, 0.75, 0.375, 0.0, 0.605, 0.0, 0.625, 0.01998, 0.625, 0.23, 0.605, 0.25, 0.375, 0.25, 0.125, 0.5, 0.375, 0.5, 0.375, 0.75, 0.125, 0.75, 0.375, 0.25, 0.605, 0.25, 0.625, 0.27, 0.625, 0.5, 0.375, 0.5, 0.625, 0.8526, 0.625, 0.77, 0.4004, 0.77, 0.4004, 0.8526, 0.375, 0.0, 0.625, 0.0, 0.625, 0.2145, 0.5996, 0.2224, 0.5996, 0.1563, 0.375, 0.1563, 0.125, 0.5937, 0.2076, 0.5937, 0.2276, 0.5781, 0.2276, 0.5, 0.375, 0.5, 0.375, 0.75, 0.125, 0.75, 0.4004, 0.7344, 0.625, 0.7344, 0.625, 0.6563, 0.4004, 0.6563, 0.817, 0.5, 0.6137, 0.2855, 0.625, 0.2536, 0.625, 0.5, 0.817, 0.5, 0.8555, 0.5159, 0.875, 0.5355, 0.875, 0.75, 0.625, 0.75, 0.6092, 0.2855, 0.5996, 0.2905, 0.7024, 0.6643, 0.625, 0.2536, 0.6137, 0.2855, 0.6092, 0.2855, 0.5996, 0.2672, 0.5996, 0.2224, 0.625, 0.2145, 0.625, 0.7344, 0.4004, 0.7344, 0.4004, 0.77, 0.625, 0.77, 0.645, 0.75, 0.7276, 0.75, 0.7276, 0.6839, 0.7024, 0.6643, 0.625, 0.6563, 0.625, 0.7344, 0.6871, 0.6563, 0.625, 0.7344, 0.645, 0.75, 0.7024, 0.6643, 0.6871, 0.6563, 0.625, 0.98, 0.875, 0.73, 0.605, 0.0, 0.855, 0.5, 0.605, 0.25, 0.625, 0.23, 0.375, 0.75, 0.625, 0.75, 0.625, 0.98, 0.605, 1.0, 0.375, 1.0])
me_cube_007.use_remesh_fix_poles = True
me_cube_007.use_remesh_preserve_attributes = False
me_cube_007.update()
me_cube_008 = bpy.data.meshes.new('Cube.008')
me_cube_008.from_pydata([(-1.0, -1.0, -1.0), (-1.0, -1.0, 1.0), (-1.0, 1.0, -1.0), (-1.0, 1.0, 1.0), (1.0, -1.0, -1.0), (1.0, -1.0, 1.0), (1.0, 1.0, -1.0), (1.0, 1.0, 1.0)], [], [(0, 1, 3, 2), (2, 3, 7, 6), (6, 7, 5, 4), (4, 5, 1, 0), (2, 6, 4, 0), (7, 3, 1, 5)])
_uv = me_cube_008.uv_layers.new(name='UVMap')
_uv.uv.foreach_set('vector', [0.375, 0.0, 0.625, 0.0, 0.625, 0.25, 0.375, 0.25, 0.375, 0.25, 0.625, 0.25, 0.625, 0.5, 0.375, 0.5, 0.375, 0.5, 0.625, 0.5, 0.625, 0.75, 0.375, 0.75, 0.375, 0.75, 0.625, 0.75, 0.625, 1.0, 0.375, 1.0, 0.125, 0.5, 0.375, 0.5, 0.375, 0.75, 0.125, 0.75, 0.625, 0.5, 0.875, 0.5, 0.875, 0.75, 0.625, 0.75])
me_cube_008.use_remesh_fix_poles = True
me_cube_008.use_remesh_preserve_attributes = False
me_cube_008.update()
me_cube_010 = bpy.data.meshes.new('Cube.010')
me_cube_010.from_pydata([(-0.5745, -1.0, -1.0), (-0.5745, -1.0, 1.0), (-0.5745, 2.857, -1.0), (0.5745, -1.0, -1.0), (0.5745, 2.401, -1.0), (0.5745, 2.401, 1.0), (-0.5745, 3.647, 1.0), (-0.5745, 3.647, -1.0), (0.5745, 3.647, -1.0), (-2.855, 2.857, 1.0), (-2.855, 2.857, -1.0), (-2.855, 3.647, 1.0), (-2.855, 3.647, -1.0), (-0.4014, 2.788, 1.0), (-0.5745, 3.005, 1.0), (-0.7926, 2.857, 1.0), (-0.5745, 2.857, 0.8746), (-0.5745, 2.529, 1.0), (0.2469, -1.0, 1.0), (0.5745, -1.0, 0.6724), (0.5745, -0.6724, 1.0), (0.5745, 3.021, 1.0), (0.5745, 3.647, 0.6724), (0.2469, 3.647, 1.0)], [], [(14, 13, 5, 21, 23, 6), (4, 2, 7, 8), (3, 19, 18, 1, 0), (7, 6, 23, 22, 8), (2, 4, 3, 0), (0, 1, 17, 16, 2), (5, 4, 8, 22, 21), (15, 14, 6, 11, 9), (7, 2, 10, 12), (13, 14, 16), (10, 9, 11, 12), (4, 5, 20, 19, 3), (6, 7, 12, 11), (2, 16, 15, 9, 10), (14, 15, 16), (18, 19, 20), (21, 22, 23), (5, 13, 17, 1, 18, 20), (17, 13, 16)])
_uv = me_cube_010.uv_layers.new(name='UVMap')
_uv.uv.foreach_set('vector', [0.8273, 0.4727, 0.7963, 0.4741, 0.625, 0.5, 0.625, 0.5, 0.6963, 0.5, 0.875, 0.5, 0.375, 0.5, 0.125, 0.5, 0.125, 0.5, 0.375, 0.5, 0.375, 0.75, 0.584, 0.75, 0.625, 0.8213, 0.625, 1.0, 0.375, 1.0, 0.375, 0.25, 0.625, 0.25, 0.625, 0.4287, 0.584, 0.5, 0.375, 0.5, 0.125, 0.5, 0.375, 0.5, 0.375, 0.75, 0.125, 0.75, 0.375, 0.0, 0.625, 0.0, 0.625, 0.2288, 0.584, 0.25, 0.375, 0.25, 0.625, 0.5, 0.375, 0.5, 0.375, 0.5, 0.584, 0.5, 0.625, 0.5, 0.875, 0.5, 0.8273, 0.4727, 0.875, 0.5, 0.875, 0.5, 0.875, 0.5, 0.125, 0.5, 0.125, 0.5, 0.125, 0.5, 0.125, 0.5, 0.7963, 0.4741, 0.8273, 0.4727, 0.584, 0.25, 0.375, 0.25, 0.625, 0.25, 0.625, 0.25, 0.375, 0.25, 0.375, 0.5, 0.625, 0.5, 0.625, 0.7259, 0.584, 0.75, 0.375, 0.75, 0.625, 0.25, 0.375, 0.25, 0.375, 0.25, 0.625, 0.25, 0.375, 0.25, 0.584, 0.25, 0.625, 0.25, 0.625, 0.25, 0.375, 0.25, 0.8273, 0.4727, 0.875, 0.5, 0.584, 0.25, 0.6963, 0.75, 0.584, 0.75, 0.625, 0.7259, 0.625, 0.5, 0.584, 0.5, 0.625, 0.4287, 0.625, 0.5, 0.7963, 0.4741, 0.875, 0.5212, 0.875, 0.75, 0.6963, 0.75, 0.625, 0.7259, 0.625, 0.2288, 0.7963, 0.4741, 0.584, 0.25])
me_cube_010.use_remesh_fix_poles = True
me_cube_010.use_remesh_preserve_attributes = False
me_cube_010.update()
me_cylinder = bpy.data.meshes.new('Cylinder')
me_cylinder.from_pydata([(-1.65e-06, 2.73, -0.304), (0.5326, 2.678, -0.304), (0.5326, 2.678, 0.633), (1.045, 2.522, -0.304), (1.045, 2.522, 0.633), (1.517, 2.27, -0.304), (1.517, 2.27, 0.633), (1.93, 1.93, -0.304), (1.93, 1.93, 0.633), (2.27, 1.517, -0.304), (2.27, 1.517, 0.633), (2.522, 1.045, -0.304), (2.522, 1.045, 0.633), (2.678, 0.5326, -0.304), (2.678, 0.5326, 0.633), (2.73, 1.531e-06, -0.304), (2.73, 1.531e-06, 0.633), (2.678, -0.5326, -0.304), (2.522, -1.045, -0.304), (2.522, -1.045, 0.633), (2.27, -1.517, -0.304), (2.27, -1.517, 0.633), (1.93, -1.93, -0.304), (1.517, -2.27, -0.304), (1.517, -2.27, 0.633), (1.045, -2.522, -0.304), (1.045, -2.522, 0.633), (0.5326, -2.678, -0.304), (0.5326, -2.678, 0.633), (-1.889e-06, -2.73, -0.304), (-1.889e-06, -2.73, 0.633), (-0.5326, -2.678, -0.304), (-0.5326, -2.678, 0.633), (-1.045, -2.522, -0.304), (-1.045, -2.522, 0.633), (-1.517, -2.27, -0.304), (-1.517, -2.27, 0.633), (-1.93, -1.93, -0.304), (-2.27, -1.517, -0.304), (-2.27, -1.517, 0.633), (-2.522, -1.045, -0.304), (-2.522, -1.045, 0.633), (-2.678, -0.5326, -0.304), (-2.678, -0.5326, 0.633), (-2.73, 1.682e-06, -0.304), (-2.73, 1.682e-06, 0.633), (-2.678, 0.5326, -0.304), (-2.678, 0.5326, 0.633), (-2.522, 1.045, -0.304), (-2.27, 1.517, -0.304), (-2.27, 1.517, 0.633), (-1.93, 1.93, -0.304), (-1.517, 2.27, -0.304), (-1.517, 2.27, 0.633), (-1.045, 2.522, -0.304), (-1.045, 2.522, 0.633), (-0.5326, 2.678, -0.304), (-0.5326, 2.678, 0.633), (0.3403, 1.711, 0.633), (-1.743e-06, 1.744, 0.633), (0.6675, 1.611, 0.633), (0.969, 1.45, 0.633), (1.233, 1.233, 0.633), (1.611, 0.6675, 0.633), (1.711, 0.3403, 0.633), (1.744, 1.667e-06, 0.633), (1.711, -0.3403, 0.633), (1.611, -0.6675, 0.633), (1.45, -0.969, 0.633), (1.233, -1.233, 0.633), (0.969, -1.45, 0.633), (0.6675, -1.611, 0.633), (0.3403, -1.711, 0.633), (-1.895e-06, -1.744, 0.633), (-0.3403, -1.711, 0.633), (-0.6675, -1.611, 0.633), (-0.969, -1.45, 0.633), (-1.233, -1.233, 0.633), (-1.45, -0.969, 0.633), (-1.611, -0.6675, 0.633), (-1.711, -0.3403, 0.633), (-1.744, 1.764e-06, 0.633), (-1.711, 0.3403, 0.633), (-1.611, 0.6675, 0.633), (-1.45, 0.969, 0.633), (-0.969, 1.45, 0.633), (-0.6675, 1.611, 0.633), (-0.3403, 1.711, 0.633), (0.3403, 1.711, 1.301), (-1.747e-06, 1.744, 1.301), (1.233, 1.233, 1.301), (1.45, 0.969, 1.301), (1.611, 0.6675, 1.301), (1.711, 0.3403, 1.301), (1.744, 1.667e-06, 1.301), (1.539, -0.803, 1.158), (1.45, -0.969, 1.301), (1.233, -1.233, 1.301), (0.6675, -1.611, 1.301), (0.3403, -1.711, 1.301), (-1.899e-06, -1.744, 1.301), (-0.3403, -1.711, 1.301), (-0.6675, -1.611, 1.301), (-1.233, -1.233, 1.301), (-1.45, -0.969, 1.301), (-1.611, -0.6675, 1.301), (-1.758, -0.1383, 1.301), (-1.711, 0.3403, 1.301), (-1.611, 0.6675, 1.301), (-1.45, 0.969, 1.301), (-1.233, 1.233, 1.301), (-0.969, 1.45, 1.301), (-0.6675, 1.611, 1.301), (-0.3403, 1.711, 1.301), (0.2461, 2.706, 0.633), (-1.65e-06, 2.73, 0.3857), (-0.2461, 2.706, 0.633), (-1.673e-06, 2.483, 0.633), (2.435, -0.4844, 0.633), (2.606, -0.7693, 0.633), (2.678, -0.5326, 0.3857), (2.702, -0.2865, 0.633), (1.756, -1.756, 0.633), (1.739, -2.087, 0.633), (1.93, -1.93, 0.3857), (2.087, -1.739, 0.633), (-1.756, -1.756, 0.633), (-2.087, -1.739, 0.633), (-1.93, -1.93, 0.3857), (-1.739, -2.087, 0.633), (-2.206, 0.9501, 0.633), (-2.406, 1.263, 0.633), (-2.522, 1.045, 0.3857), (-2.594, 0.8081, 0.633), (-1.749, 1.881, 0.633), (-1.739, 2.087, 0.633), (-1.93, 1.93, 0.3857), (-2.087, 1.739, 0.633), (1.467, 0.9395, 0.8803), (1.567, 0.7509, 0.633), (1.681, 1.106, 0.6165), (1.293, 1.16, 0.633), (-1.233, 1.233, 0.8803), (-1.042, 1.39, 0.633), (-1.229, 1.229, 0.633), (-1.39, 1.042, 0.633), (0.4308, 1.683, 1.301), (0.698, 1.495, 1.301), (0.6675, 1.611, 1.054), (0.8874, 1.378, 1.301), (1.16, 1.293, 1.301), (0.969, 1.45, 1.054), (1.363, -0.2113, 1.301), (1.104, -0.5769, 1.301), (1.711, -0.3403, 1.054), (0.9277, -1.193, 1.301), (0.722, -1.467, 1.301), (0.969, -1.45, 1.054), (-0.7084, -1.414, 1.301), (-0.9517, -1.257, 1.301), (-0.969, -1.45, 1.054), (-1.502, -0.5769, 1.301), (-1.562, -0.275, 1.301), (-1.711, -0.3403, 1.054)], [], [(56, 57, 116, 115, 0), (1, 2, 4, 3), (3, 4, 6, 5), (5, 6, 8, 7), (7, 8, 10, 9), (9, 10, 12, 11), (11, 12, 14, 13), (13, 14, 16, 15), (17, 120, 119, 19, 18), (19, 119, 118, 66, 67), (18, 19, 21, 20), (22, 124, 123, 24, 23), (24, 123, 122, 69, 70), (23, 24, 26, 25), (25, 26, 28, 27), (27, 28, 30, 29), (29, 30, 32, 31), (31, 32, 34, 33), (33, 34, 36, 35), (37, 128, 127, 39, 38), (39, 127, 126, 77, 78), (38, 39, 41, 40), (40, 41, 43, 42), (42, 43, 45, 44), (44, 45, 47, 46), (48, 132, 131, 50, 49), (50, 131, 130, 83, 84), (51, 136, 135, 53, 52), (53, 135, 134, 144, 143, 85), (52, 53, 55, 54), (4, 2, 58, 60), (54, 55, 57, 56), (117, 116, 57, 87, 59), (74, 73, 100, 101), (21, 19, 67, 68), (35, 36, 129, 128, 37), (141, 62, 90), (14, 12, 63, 64), (30, 28, 72, 73), (47, 45, 81, 82), (6, 4, 60, 61), (20, 21, 125, 124, 22), (130, 133, 47, 82, 83), (55, 53, 85, 86), (16, 14, 64, 65), (32, 30, 73, 74), (46, 47, 133, 132, 48), (8, 6, 61, 62), (126, 129, 36, 76, 77), (41, 39, 78, 79), (57, 55, 86, 87), (15, 16, 121, 120, 17), (34, 32, 74, 75), (134, 137, 50, 84, 145, 144), (139, 138, 91), (26, 24, 70, 71), (43, 41, 79, 80), (0, 115, 114, 2, 1), (118, 121, 16, 65, 66), (122, 125, 21, 68, 69), (36, 34, 75, 76), (49, 50, 137, 136, 51), (10, 8, 62, 141), (28, 26, 71, 72), (45, 43, 80, 81), (151, 148, 147, 149), (154, 94, 152), (87, 86, 112, 113), (75, 74, 101, 102), (10, 140, 139), (59, 87, 113, 89), (103, 160, 159), (142, 145, 84, 109, 110), (163, 105, 161), (64, 63, 92, 93), (78, 77, 103, 104), (65, 64, 93, 94), (79, 78, 104, 105), (95, 154, 153), (106, 163, 162), (157, 97, 155), (61, 60, 148, 151), (68, 67, 95, 96), (82, 81, 106, 107), (69, 68, 96, 97), (83, 82, 107, 108), (98, 157, 156), (84, 83, 108, 109), (160, 102, 158), (58, 59, 89, 88), (85, 143, 142, 110, 111), (72, 71, 98, 99), (153, 155, 97, 96), (60, 58, 88, 146, 148), (73, 72, 99, 100), (62, 61, 151, 150, 90), (86, 85, 111, 112), (115, 116, 117), (118, 119, 120), (122, 123, 124), (126, 127, 128), (130, 131, 132), (134, 135, 136), (139, 140, 141), (142, 143, 144), (146, 147, 148), (149, 150, 151), (152, 153, 154), (155, 156, 157), (158, 159, 160), (161, 162, 163), (2, 114, 117, 59, 58), (138, 139, 141), (12, 10, 139, 63), (140, 10, 141), (63, 139, 91, 92), (141, 90, 91), (138, 141, 91), (121, 118, 120), (125, 122, 124), (71, 70, 157, 98), (70, 69, 97, 157), (77, 76, 160, 103), (76, 75, 102, 160), (80, 79, 105, 163), (81, 80, 163, 106), (145, 142, 144), (137, 134, 136), (133, 130, 132), (114, 115, 117), (66, 65, 94, 154), (67, 66, 154, 95), (88, 89, 113, 112, 111, 110, 109, 108, 107, 106, 162, 161, 105, 104, 103, 159, 158, 102, 101, 100, 99, 98, 156, 155, 153, 152, 94, 93, 92, 91, 90, 150, 149, 147, 146), (95, 153, 96), (129, 126, 128)])
_uv = me_cylinder.uv_layers.new(name='UVMap')
_uv.uv.foreach_set('vector', [0.03125, 0.5, 0.03125, 1.0, 0.01444, 1.0, 0.0, 0.868, 0.0, 0.5, 0.9688, 0.5, 0.9688, 1.0, 0.9375, 1.0, 0.9375, 0.5, 0.9375, 0.5, 0.9375, 1.0, 0.9062, 1.0, 0.9062, 0.5, 0.9062, 0.5, 0.9062, 1.0, 0.875, 1.0, 0.875, 0.5, 0.875, 0.5, 0.875, 1.0, 0.8438, 1.0, 0.8438, 0.5, 0.8438, 0.5, 0.8438, 1.0, 0.8125, 1.0, 0.8125, 0.5, 0.8125, 0.5, 0.8125, 1.0, 0.7812, 1.0, 0.7812, 0.5, 0.7812, 0.5, 0.7812, 1.0, 0.75, 1.0, 0.75, 0.5, 0.7188, 0.5, 0.7188, 0.868, 0.7043, 1.0, 0.6875, 1.0, 0.6875, 0.5, 0.6875, 1.0, 0.7043, 1.0, 0.7188, 1.0, 0.7188, 1.0, 0.6875, 1.0, 0.6875, 0.5, 0.6875, 1.0, 0.6562, 1.0, 0.6562, 0.5, 0.625, 0.5, 0.625, 0.868, 0.6106, 1.0, 0.5938, 1.0, 0.5938, 0.5, 0.5938, 1.0, 0.6106, 1.0, 0.625, 1.0, 0.625, 1.0, 0.5938, 1.0, 0.5938, 0.5, 0.5938, 1.0, 0.5625, 1.0, 0.5625, 0.5, 0.5625, 0.5, 0.5625, 1.0, 0.5312, 1.0, 0.5312, 0.5, 0.5312, 0.5, 0.5312, 1.0, 0.5, 1.0, 0.5, 0.5, 0.5, 0.5, 0.5, 1.0, 0.4688, 1.0, 0.4688, 0.5, 0.4688, 0.5, 0.4688, 1.0, 0.4375, 1.0, 0.4375, 0.5, 0.4375, 0.5, 0.4375, 1.0, 0.4062, 1.0, 0.4062, 0.5, 0.375, 0.5, 0.375, 0.868, 0.3606, 1.0, 0.3438, 1.0, 0.3438, 0.5, 0.3438, 1.0, 0.3606, 1.0, 0.375, 1.0, 0.375, 1.0, 0.3438, 1.0, 0.3438, 0.5, 0.3438, 1.0, 0.3125, 1.0, 0.3125, 0.5, 0.3125, 0.5, 0.3125, 1.0, 0.2812, 1.0, 0.2812, 0.5, 0.2812, 0.5, 0.2812, 1.0, 0.25, 1.0, 0.25, 0.5, 0.25, 0.5, 0.25, 1.0, 0.2188, 1.0, 0.2188, 0.5, 0.1875, 0.5, 0.1875, 0.868, 0.1731, 1.0, 0.1562, 1.0, 0.1562, 0.5, 0.1562, 1.0, 0.1731, 1.0, 0.1875, 1.0, 0.1875, 1.0, 0.1562, 1.0, 0.125, 0.5, 0.125, 0.868, 0.1106, 1.0, 0.09375, 1.0, 0.09375, 0.5, 0.09375, 1.0, 0.1106, 1.0, 0.1195, 1.0, 0.125, 1.0, 0.1024, 1.0, 0.09375, 1.0, 0.09375, 0.5, 0.09375, 1.0, 0.0625, 1.0, 0.0625, 0.5, 0.9375, 1.0, 0.9688, 1.0, 0.9688, 1.0, 0.9375, 1.0, 0.0625, 0.5, 0.0625, 1.0, 0.03125, 1.0, 0.03125, 0.5, 0.0, 1.0, 0.01444, 1.0, 0.03125, 1.0, 0.03125, 1.0, 0.0, 1.0, 0.4688, 1.0, 0.5, 1.0, 0.5, 1.0, 0.4688, 1.0, 0.6562, 1.0, 0.6875, 1.0, 0.6875, 1.0, 0.6562, 1.0, 0.4062, 0.5, 0.4062, 1.0, 0.3894, 1.0, 0.375, 0.868, 0.375, 0.5, 0.8664, 1.0, 0.875, 1.0, 0.875, 1.0, 0.7812, 1.0, 0.8125, 1.0, 0.8125, 1.0, 0.7812, 1.0, 0.5, 1.0, 0.5312, 1.0, 0.5312, 1.0, 0.5, 1.0, 0.2188, 1.0, 0.25, 1.0, 0.25, 1.0, 0.2188, 1.0, 0.9062, 1.0, 0.9375, 1.0, 0.9375, 1.0, 0.9062, 1.0, 0.6562, 0.5, 0.6562, 1.0, 0.6394, 1.0, 0.625, 0.868, 0.625, 0.5, 0.1875, 1.0, 0.2019, 1.0, 0.2188, 1.0, 0.2188, 1.0, 0.1875, 1.0, 0.0625, 1.0, 0.09375, 1.0, 0.09375, 1.0, 0.0625, 1.0, 0.75, 1.0, 0.7812, 1.0, 0.7812, 1.0, 0.75, 1.0, 0.4688, 1.0, 0.5, 1.0, 0.5, 1.0, 0.4688, 1.0, 0.2188, 0.5, 0.2188, 1.0, 0.2019, 1.0, 0.1875, 0.868, 0.1875, 0.5, 0.875, 1.0, 0.9062, 1.0, 0.9062, 1.0, 0.875, 1.0, 0.375, 1.0, 0.3894, 1.0, 0.4062, 1.0, 0.4062, 1.0, 0.375, 1.0, 0.3125, 1.0, 0.3438, 1.0, 0.3438, 1.0, 0.3125, 1.0, 0.03125, 1.0, 0.0625, 1.0, 0.0625, 1.0, 0.03125, 1.0, 0.75, 0.5, 0.75, 1.0, 0.7332, 1.0, 0.7188, 0.868, 0.7188, 0.5, 0.4375, 1.0, 0.4688, 1.0, 0.4688, 1.0, 0.4375, 1.0, 0.1195, 1.0, 0.1394, 1.0, 0.1562, 1.0, 0.1562, 1.0, 0.1476, 1.0, 0.125, 1.0, 0.8211, 1.0, 0.8438, 1.0, 0.8438, 1.0, 0.5625, 1.0, 0.5938, 1.0, 0.5938, 1.0, 0.5625, 1.0, 0.2812, 1.0, 0.3125, 1.0, 0.3125, 1.0, 0.2812, 1.0, 1.0, 0.5, 1.0, 0.868, 0.9856, 1.0, 0.9688, 1.0, 0.9688, 0.5, 0.7188, 1.0, 0.7332, 1.0, 0.75, 1.0, 0.75, 1.0, 0.7188, 1.0, 0.625, 1.0, 0.6394, 1.0, 0.6562, 1.0, 0.6562, 1.0, 0.625, 1.0, 0.4062, 1.0, 0.4375, 1.0, 0.4375, 1.0, 0.4062, 1.0, 0.1562, 0.5, 0.1562, 1.0, 0.1394, 1.0, 0.125, 0.868, 0.125, 0.5, 0.8438, 1.0, 0.875, 1.0, 0.875, 1.0, 0.8664, 1.0, 0.5312, 1.0, 0.5625, 1.0, 0.5625, 1.0, 0.5312, 1.0, 0.25, 1.0, 0.2812, 1.0, 0.2812, 1.0, 0.25, 1.0, 0.9062, 1.0, 0.9375, 1.0, 0.9149, 1.0, 0.9289, 1.0, 0.7188, 1.0, 0.75, 1.0, 0.7414, 1.0, 0.03125, 1.0, 0.0625, 1.0, 0.0625, 1.0, 0.03125, 1.0, 0.4375, 1.0, 0.4688, 1.0, 0.4688, 1.0, 0.4375, 1.0, 0.8438, 1.0, 0.8438, 1.0, 0.8211, 1.0, 0.0, 1.0, 0.03125, 1.0, 0.03125, 1.0, 0.0, 1.0, 0.375, 1.0, 0.4062, 1.0, 0.4065, 1.0, 0.125, 1.0, 0.1476, 1.0, 0.1562, 1.0, 0.1562, 1.0, 0.125, 1.0, 0.2812, 1.0, 0.3125, 1.0, 0.3039, 1.0, 0.7812, 1.0, 0.8125, 1.0, 0.8125, 1.0, 0.7812, 1.0, 0.3438, 1.0, 0.375, 1.0, 0.375, 1.0, 0.3438, 1.0, 0.75, 1.0, 0.7812, 1.0, 0.7812, 1.0, 0.75, 1.0, 0.3125, 1.0, 0.3438, 1.0, 0.3438, 1.0, 0.3125, 1.0, 0.6735, 1.0, 0.7188, 1.0, 0.6961, 1.0, 0.2587, 1.0, 0.2812, 1.0, 0.2705, 1.0, 0.5938, 1.0, 0.625, 1.0, 0.6164, 1.0, 0.9062, 1.0, 0.9375, 1.0, 0.9375, 1.0, 0.9062, 1.0, 0.6562, 1.0, 0.6875, 1.0, 0.6735, 1.0, 0.6562, 1.0, 0.2188, 1.0, 0.25, 1.0, 0.2587, 1.0, 0.2188, 1.0, 0.625, 1.0, 0.6562, 1.0, 0.6562, 1.0, 0.625, 1.0, 0.1875, 1.0, 0.2188, 1.0, 0.2188, 1.0, 0.1875, 1.0, 0.5625, 1.0, 0.5938, 1.0, 0.5711, 1.0, 0.1562, 1.0, 0.1875, 1.0, 0.1875, 1.0, 0.1562, 1.0, 0.4062, 1.0, 0.4375, 1.0, 0.4333, 1.0, 0.9688, 1.0, 1.0, 1.0, 1.0, 1.0, 0.9688, 1.0, 0.09375, 1.0, 0.1024, 1.0, 0.125, 1.0, 0.125, 1.0, 0.09375, 1.0, 0.5312, 1.0, 0.5625, 1.0, 0.5625, 1.0, 0.5312, 1.0, 0.4755, 0.1706, 0.4096, 0.07204, 0.4197, 0.08029, 0.4496, 0.1167, 0.9375, 1.0, 0.9688, 1.0, 0.9688, 1.0, 0.9601, 1.0, 0.9375, 1.0, 0.5, 1.0, 0.5312, 1.0, 0.5312, 1.0, 0.5, 1.0, 0.875, 1.0, 0.9062, 1.0, 0.9062, 1.0, 0.8836, 1.0, 0.875, 1.0, 0.0625, 1.0, 0.09375, 1.0, 0.09375, 1.0, 0.0625, 1.0, 1.0, 0.868, 0.01444, 1.0, 0.0, 1.0, 0.7188, 1.0, 0.7043, 1.0, 0.7188, 0.868, 0.625, 1.0, 0.6106, 1.0, 0.625, 0.868, 0.375, 1.0, 0.3606, 1.0, 0.375, 0.868, 0.1875, 1.0, 0.1731, 1.0, 0.1875, 0.868, 0.1195, 1.0, 0.1106, 1.0, 0.125, 0.868, 0.8211, 1.0, 0.8438, 1.0, 0.8664, 1.0, 0.125, 1.0, 0.1024, 1.0, 0.125, 1.0, 0.9601, 1.0, 0.3719, 0.4557, 0.9375, 1.0, 0.9289, 1.0, 0.4096, 0.428, 0.9062, 1.0, 0.7414, 1.0, 0.4755, 0.1706, 0.7188, 1.0, 0.6164, 1.0, 0.3533, 0.03441, 0.5938, 1.0, 0.4333, 1.0, 0.1487, 0.1543, 0.4062, 1.0, 0.3039, 1.0, 0.046, 0.3005, 0.2812, 1.0, 0.9688, 1.0, 0.9856, 1.0, 1.0, 1.0, 1.0, 1.0, 0.9688, 1.0, 0.8438, 1.0, 0.8211, 1.0, 0.8664, 1.0, 0.8125, 1.0, 0.8438, 1.0, 0.8211, 1.0, 0.8125, 1.0, 0.8438, 1.0, 0.8438, 1.0, 0.8664, 1.0, 0.8125, 1.0, 0.8211, 1.0, 0.8438, 1.0, 0.8125, 1.0, 0.8664, 1.0, 0.875, 1.0, 0.8438, 1.0, 0.8438, 1.0, 0.8664, 1.0, 0.8438, 1.0, 0.7332, 1.0, 0.7188, 1.0, 0.7188, 0.868, 0.6394, 1.0, 0.625, 1.0, 0.625, 0.868, 0.5625, 1.0, 0.5938, 1.0, 0.5938, 1.0, 0.5625, 1.0, 0.5938, 1.0, 0.625, 1.0, 0.625, 1.0, 0.5938, 1.0, 0.375, 1.0, 0.4062, 1.0, 0.4062, 1.0, 0.375, 1.0, 0.4062, 1.0, 0.4375, 1.0, 0.4375, 1.0, 0.4062, 1.0, 0.2812, 1.0, 0.3125, 1.0, 0.3125, 1.0, 0.2812, 1.0, 0.25, 1.0, 0.2812, 1.0, 0.2812, 1.0, 0.2587, 1.0, 0.1476, 1.0, 0.125, 1.0, 0.125, 1.0, 0.1394, 1.0, 0.1195, 1.0, 0.125, 0.868, 0.2019, 1.0, 0.1875, 1.0, 0.1875, 0.868, 0.9856, 1.0, 1.0, 0.868, 0.0, 1.0, 0.7188, 1.0, 0.75, 1.0, 0.75, 1.0, 0.7188, 1.0, 0.6875, 1.0, 0.7188, 1.0, 0.7188, 1.0, 0.6735, 1.0, 0.2968, 0.4854, 0.25, 0.49, 0.2032, 0.4854, 0.1582, 0.4717, 0.1167, 0.4496, 0.08029, 0.4197, 0.05045, 0.3833, 0.02827, 0.3418, 0.01461, 0.2968, 0.0117, 0.2666, 0.046, 0.3005, 0.02449, 0.1706, 0.02827, 0.1582, 0.05045, 0.1167, 0.08029, 0.08029, 0.1487, 0.1543, 0.1525, 0.03128, 0.1582, 0.02827, 0.2032, 0.01461, 0.25, 0.01, 0.2968, 0.01461, 0.3418, 0.02827, 0.3533, 0.03441, 0.4096, 0.07204, 0.4755, 0.1706, 0.4887, 0.237, 0.49, 0.25, 0.4854, 0.2968, 0.4717, 0.3418, 0.4496, 0.3833, 0.4197, 0.4197, 0.4096, 0.428, 0.3533, 0.4656, 0.3719, 0.4557, 0.3093, 0.4816, 0.4618, 0.1395, 0.4755, 0.1706, 0.4496, 0.1167, 0.3894, 1.0, 0.375, 1.0, 0.375, 0.868])
me_cylinder.use_remesh_fix_poles = True
me_cylinder.use_remesh_preserve_attributes = False
me_cylinder.update()

# ---- objects
ob_light = bpy.data.objects.new('Light', light_light)
ob_camera = bpy.data.objects.new('Camera', cam_camera)
ob_plane = bpy.data.objects.new('Plane', me_plane)
ob_cube = bpy.data.objects.new('Cube', me_cube_001)
ob_cube_001 = bpy.data.objects.new('Cube.001', me_cube_002)
ob_cube_002 = bpy.data.objects.new('Cube.002', me_cube_003)
ob_cube_003 = bpy.data.objects.new('Cube.003', me_cube_004)
ob_cube_005 = bpy.data.objects.new('Cube.005', me_cube_006)
ob_cube_006 = bpy.data.objects.new('Cube.006', me_cube_007)
ob_cube_004 = bpy.data.objects.new('Cube.004', me_cube_008)
ob_cube_007 = bpy.data.objects.new('Cube.007', me_cube_010)
ob_cylinder = bpy.data.objects.new('Cylinder', me_cylinder)
ob_sun = bpy.data.objects.new('Sun', light_sun)
_N = ng_buildings.nodes; _L = ng_buildings.links
n0 = _N.new('GeometryNodeInstanceOnPoints'); n0.name = 'Instance on Points.001'; n0.location = (-204, 227)
n0.width = 142
n0.inputs[3].default_value = True
n1 = _N.new('GeometryNodeDistributePointsOnFaces'); n1.name = 'Distribute Points on Faces.001'; n1.location = (-550, 222)
n1.distribute_method = 'POISSON'
n1.use_legacy_normal = True
n1.inputs[4].default_value = 0.01
n1.inputs[5].default_value = 0.22
n2 = _N.new('GeometryNodeObjectInfo'); n2.name = 'Object Info'; n2.location = (-516, -65)
n2.inputs[1].default_value = True
n3 = _N.new('NodeGroupInput'); n3.name = 'Group Input'; n3.location = (-918, -79)
n4 = _N.new('ShaderNodeMath'); n4.name = 'Math.002'; n4.location = (-108, -150)
n4.operation = 'MULTIPLY'
n4.inputs[1].default_value = 90.0
n5 = _N.new('ShaderNodeMath'); n5.name = 'Math'; n5.location = (90, -158)
n5.operation = 'RADIANS'
n6 = _N.new('ShaderNodeMath'); n6.name = 'Math.001'; n6.location = (-297, -172)
n6.operation = 'FLOOR'
n7 = _N.new('FunctionNodeRandomValue'); n7.name = 'Random Value'; n7.location = (-517, -284)
n7.inputs[3].default_value = 4.0
n8 = _N.new('GeometryNodeRotateInstances'); n8.name = 'Rotate Instances'; n8.location = (552, 82)
n9 = _N.new('ShaderNodeCombineXYZ'); n9.name = 'Combine XYZ'; n9.location = (295, -150)
n10 = _N.new('NodeGroupOutput'); n10.name = 'Group Output'; n10.location = (786, 68)
_L.new(n3.outputs[0], n1.inputs[0])
_L.new(n8.outputs[0], n10.inputs[0])
_L.new(n1.outputs[0], n0.inputs[0])
_L.new(n2.outputs[4], n0.inputs[2])
_L.new(n0.outputs[0], n8.inputs[0])
_L.new(n7.outputs[1], n6.inputs[0])
_L.new(n9.outputs[0], n8.inputs[2])
_L.new(n5.outputs[0], n9.inputs[2])
_L.new(n6.outputs[0], n4.inputs[0])
_L.new(n4.outputs[0], n5.inputs[0])
_L.new(n3.outputs[2], n1.inputs[6])
_L.new(n3.outputs[2], n7.inputs[8])
_L.new(n3.outputs[1], n2.inputs[0])
_L.new(n3.outputs[3], n1.inputs[3])
_L.new(n3.outputs[4], n1.inputs[2])
n10.is_active_output = True
_N = ng_geometry_nodes.nodes; _L = ng_geometry_nodes.links
n0 = _N.new('NodeGroupOutput'); n0.name = 'Group Output'; n0.location = (1740, -480)
n1 = _N.new('NodeGroupInput'); n1.name = 'Group Input'; n1.location = (738, -767)
n2 = _N.new('NodeReroute'); n2.name = 'Reroute'; n2.location = (975, -534)
n2.width = 16
n2.socket_idname = 'NodeSocketGeometry'
n3 = _N.new('GeometryNodeJoinGeometry'); n3.name = 'Join Geometry'; n3.location = (1529, -466)
n4 = _N.new('GeometryNodeGroup'); n4.name = 'Group'; n4.location = (1060, -571)
n4.width = 166
n4.node_tree = ng_buildings
n4.inputs[1].default_value = ob_cube_002
n4.inputs[2].default_value = 1
n4.inputs[3].default_value = 0.1
n4.inputs[4].default_value = 3.0
n5 = _N.new('GeometryNodeGroup'); n5.name = 'Group.002'; n5.location = (1047, -1014)
n5.width = 172
n5.node_tree = ng_buildings
n5.inputs[1].default_value = ob_cube_006
n5.inputs[2].default_value = 3
n5.inputs[3].default_value = 0.1
n5.inputs[4].default_value = 3.0
n6 = _N.new('GeometryNodeGroup'); n6.name = 'Group.001'; n6.location = (1055, -790)
n6.width = 169
n6.node_tree = ng_buildings
n6.inputs[1].default_value = ob_cube_003
n6.inputs[2].default_value = 2
n6.inputs[3].default_value = 0.1
n6.inputs[4].default_value = 4.5
n7 = _N.new('GeometryNodeSubdivisionSurface'); n7.name = 'Subdivision Surface'; n7.location = (1299, -845)
n7.boundary_smooth = 'PRESERVE_CORNERS'
n7.inputs[2].default_value = 0.2385
n7.inputs[4].default_value = False
_L.new(n3.outputs[0], n0.inputs[0])
_L.new(n2.outputs[0], n3.inputs[0])
_L.new(n1.outputs[0], n4.inputs[0])
_L.new(n1.outputs[0], n6.inputs[0])
_L.new(n1.outputs[0], n2.inputs[0])
_L.new(n6.outputs[0], n3.inputs[0])
_L.new(n4.outputs[0], n3.inputs[0])
_L.new(n1.outputs[0], n5.inputs[0])
_L.new(n5.outputs[0], n7.inputs[0])
_L.new(n7.outputs[0], n3.inputs[0])
n0.is_active_output = True

# ---- transforms, parenting, visibility, modifiers, constraints
ob_light.location = (7.762, -2.921, 5.922)
ob_light.rotation_euler = (0.6503, 0.05522, 1.866)
ob_light.lock_rotations_4d = False
ob_light.empty_display_type = 'ARROWS'
ob_light.color = (0.0, 0.0, 0.0, 0.0)
ob_light.lineart.crease_threshold = 0.0
ob_camera.location = (7.359, -6.926, 4.958)
ob_camera.rotation_euler = (1.109, 0.0, 0.8149)
ob_camera.lock_rotations_4d = False
ob_camera.empty_display_type = 'ARROWS'
ob_camera.color = (0.0, 0.0, 0.0, 0.0)
ob_camera.display_type = 'WIRE'
ob_camera.lineart.crease_threshold = 0.0
ob_plane.location = (0.0, 0.0, 0.0)
_m = ob_plane.modifiers.new('GeometryNodes', 'NODES')
_m.node_group = ng_geometry_nodes
ob_cube.location = (0.07547, -0.4487, 0.7126)
ob_cube_001.location = (13.43, -2.615, 0.7754)
ob_cube_002.location = (7.642, -10.51, 0.7029)
_m = ob_cube_002.modifiers.new('GeometryNodes', 'NODES')
_m.node_group = ng_geometry_nodes
ob_cube_003.location = (0.8479, -15.42, -0.005032)
ob_cube_005.location = (11.55, -12.65, 0.776)
ob_cube_006.location = (5.012, -14.69, 0.4888)
ob_cube_004.location = (6.026, -19.99, 0.5548)
ob_cube_007.location = (13.94, 2.464, 0.5522)
ob_cylinder.location = (7.43, 12.21, 0.009268)
ob_sun.location = (0.8711, -7.043, 8.221)
ob_sun.rotation_euler = (-0.397, -0.2515, 0.4532)

# ---- collection membership
col_collection.objects.link(ob_light)
col_collection.objects.link(ob_camera)
col_collection.objects.link(ob_plane)
col_collection.objects.link(ob_cube)
col_collection.objects.link(ob_cube_001)
col_collection.objects.link(ob_cube_002)
col_collection.objects.link(ob_cube_003)
col_collection.objects.link(ob_cube_005)
col_collection.objects.link(ob_cube_006)
col_collection.objects.link(ob_cube_004)
col_collection.objects.link(ob_cube_007)
col_collection.objects.link(ob_cylinder)
col_collection.objects.link(ob_sun)

# ---- scene / render settings (as saved in the file)
scene.camera = ob_camera
scene.frame_start = 1; scene.frame_end = 250; scene.frame_set(1)
scene.render.engine = 'BLENDER_EEVEE_NEXT'
scene.cycles.sampling_pattern = 'TABULATED_SOBOL'
scene.cycles.use_light_tree = False
scene.view_settings.view_transform = 'Standard'
bpy.context.view_layer.update()
